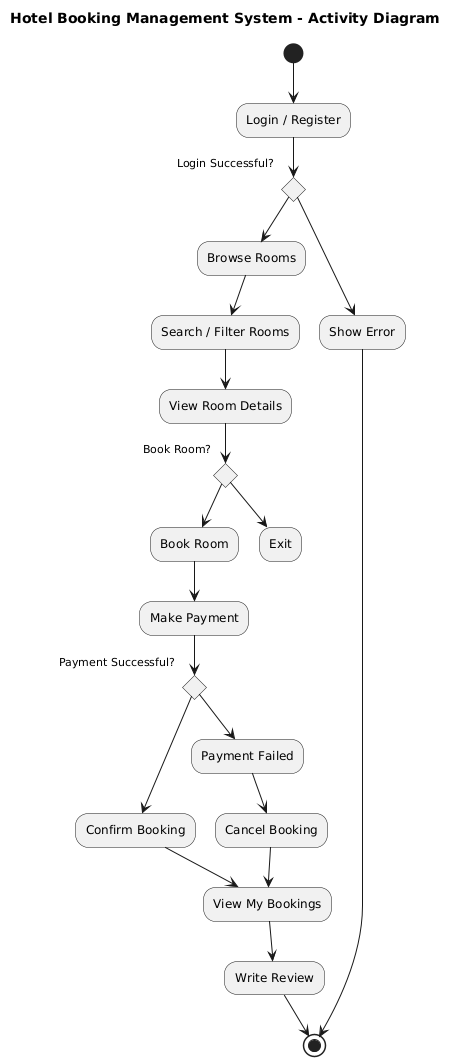

The diagram above was rendered by PlantUML. Its source (embedded in the PNG):
@startuml
title Hotel Booking Management System - Activity Diagram

(*) --> "Login / Register"

if "Login Successful?" then
  --> "Browse Rooms"
else
  --> "Show Error"
  --> (*)
endif

"Browse Rooms" --> "Search / Filter Rooms"
"Search / Filter Rooms" --> "View Room Details"

if "Book Room?" then
  --> "Book Room"
  --> "Make Payment"
  if "Payment Successful?" then
    --> "Confirm Booking"
  else
    --> "Payment Failed"
    --> "Cancel Booking"
  endif
else
  --> "Exit"
endif

"Confirm Booking" --> "View My Bookings"
"Cancel Booking" --> "View My Bookings"

"View My Bookings" --> "Write Review"
"Write Review" --> (*)
@enduml